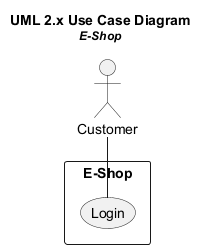

The diagram above was rendered by PlantUML. Its source (embedded in the PNG):
@startuml
top to bottom direction
title UML 2.x Use Case Diagram\n<size:12><i>E-Shop</i></size>
actor "Customer" as act_0
rectangle "E-Shop" {
  usecase "Login" as uc_0
}
act_0 -- uc_0
@enduml